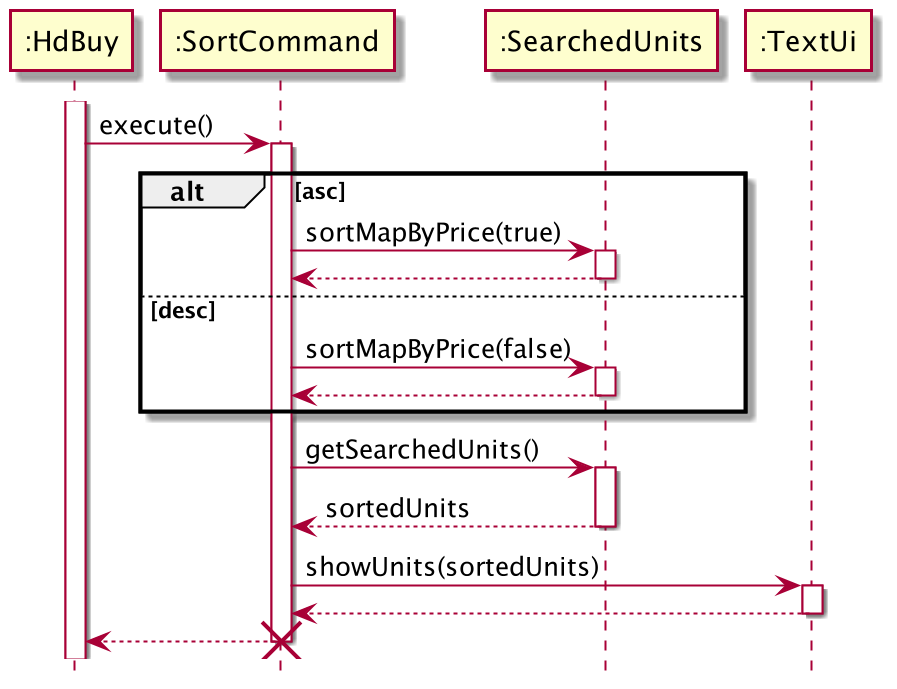

The diagram above was rendered by PlantUML. Its source (embedded in the PNG):
@startuml
'https://plantuml.com/sequence-diagram
hide footbox
activate ":HdBuy"
":HdBuy" -> ":SortCommand": execute()
activate ":SortCommand"
        alt asc
            ":SortCommand" -> ":SearchedUnits": sortMapByPrice(true)
            activate ":SearchedUnits"
            ":SortCommand" <-- ":SearchedUnits":
            deactivate ":SearchedUnits"
        else desc
            ":SortCommand" -> ":SearchedUnits": sortMapByPrice(false)
            activate ":SearchedUnits"
            ":SortCommand" <-- ":SearchedUnits" :
            deactivate ":SearchedUnits"
        end
        ":SortCommand" -> ":SearchedUnits": getSearchedUnits()
        activate ":SearchedUnits"
        ":SortCommand" <-- ":SearchedUnits" : sortedUnits
        deactivate ":SearchedUnits"
        ":SortCommand" -> ":TextUi": showUnits(sortedUnits)
        activate ":TextUi"
        ":SortCommand" <-- ":TextUi" :
        deactivate ":TextUi"
        ":HdBuy" <--  ":SortCommand"
        destroy ":SortCommand"
@enduml